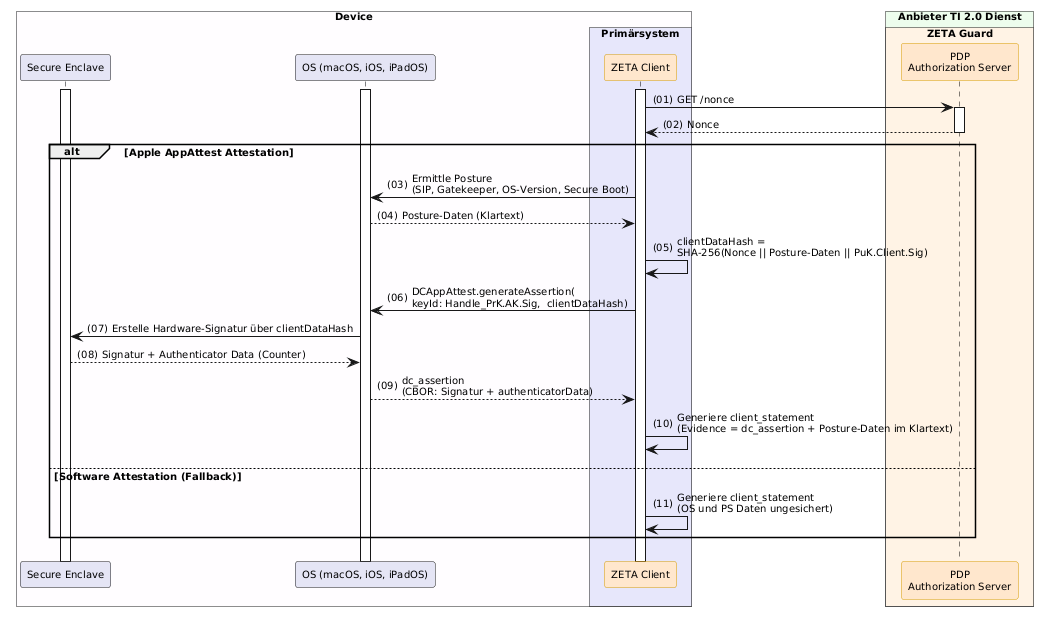

The diagram above was rendered by PlantUML. Its source (embedded in the PNG):
@startuml "Abb-ZETA-Client-Statement-mit-Apple-AppAttest"
!include ../puml-layout.txt


' title Obtain Attestation Evidence

!pragma teoz true

box "Device" DEVICE_COLOR
  participant "Secure Enclave" as SE LEI_COMPONENT_COLOR
  participant OS as "OS (macOS, iOS, iPadOS)" LEI_COMPONENT_COLOR
  box "Primärsystem" PRIMAERSYSTEM_COLOR
    participant Client as "ZETA Client" <<zeta>>
  end box
end box

box "Anbieter TI 2.0 Dienst" PROVIDER_COLOR
  box "ZETA Guard" ZETA_GUARD_COLOR
    participant AuthS as "PDP\nAuthorization Server" <<zeta>>
  end box
end box


Client++
OS++
SE++
Client -> AuthS ++ : GET /nonce
AuthS --> Client -- : Nonce

alt Apple AppAttest Attestation
  Client -> OS: Ermittle Posture\n(SIP, Gatekeeper, OS-Version, Secure Boot)
  OS --> Client: Posture-Daten (Klartext)
  Client -> Client: clientDataHash =\nSHA-256(Nonce || Posture-Daten || PuK.Client.Sig)
  Client -> OS: DCAppAttest.generateAssertion(\nkeyId: Handle_PrK.AK.Sig,  clientDataHash)
  OS -> SE: Erstelle Hardware-Signatur über clientDataHash
  SE --> OS: Signatur + Authenticator Data (Counter)
  OS --> Client: dc_assertion\n(CBOR: Signatur + authenticatorData)
  Client -> Client: Generiere client_statement\n(Evidence = dc_assertion + Posture-Daten im Klartext)
else Software Attestation (Fallback)
  Client -> Client: Generiere client_statement\n(OS und PS Daten ungesichert)
end

@enduml